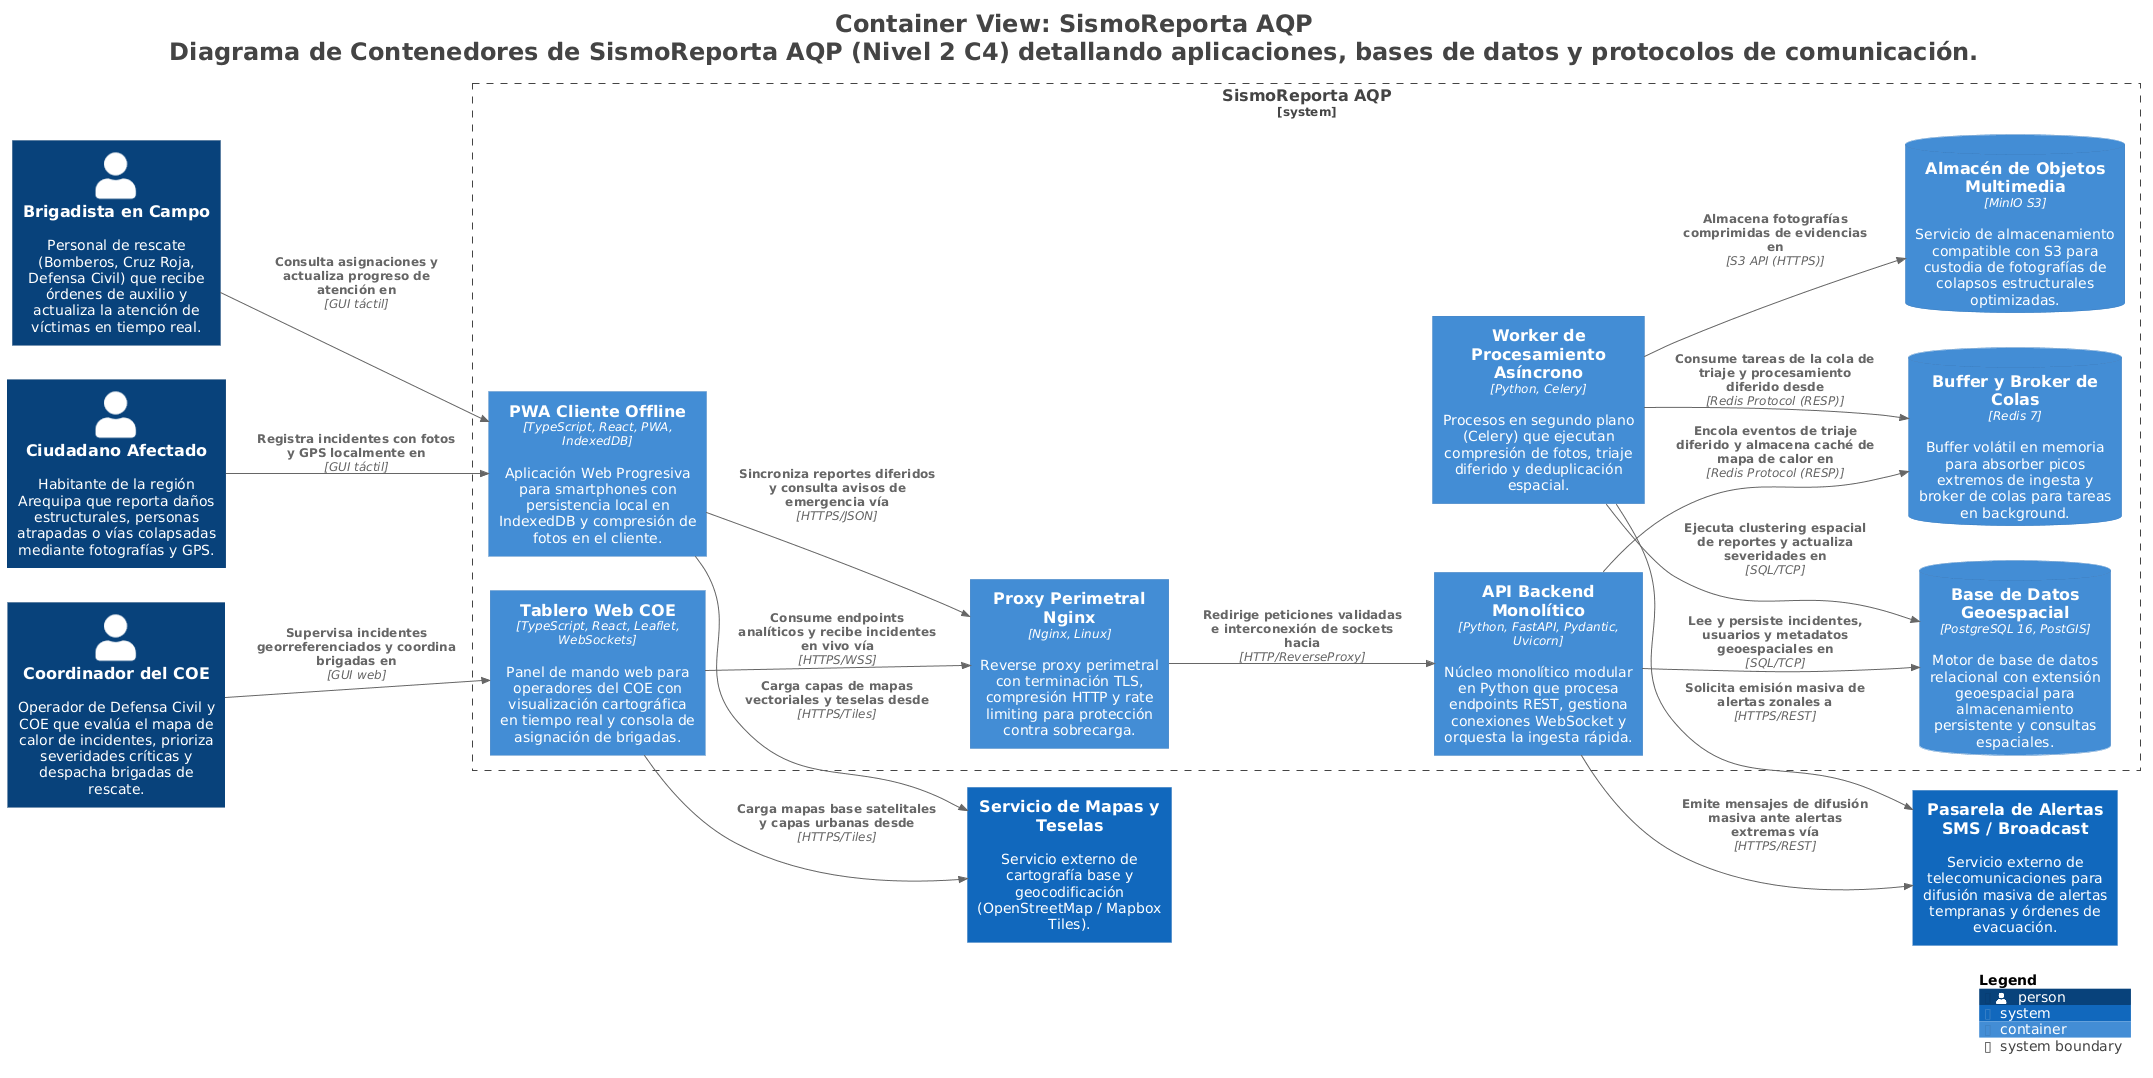

The diagram above was rendered by PlantUML. Its source (embedded in the PNG):
@startuml
title <size:24>Container View: SismoReporta AQP</size>\n<size:24>Diagrama de Contenedores de SismoReporta AQP (Nivel 2 C4) detallando aplicaciones, bases de datos y protocolos de comunicación.</size>

set separator none
left to right direction

<style>
  root {
    BackgroundColor: #ffffff
    FontColor: #444444
  }
</style>

!include <C4/C4>
!include <C4/C4_Context>
!include <C4/C4_Container>

Person(CiudadanoAfectado, "Ciudadano Afectado", $descr="Habitante de la región Arequipa que reporta daños estructurales, personas atrapadas o vías colapsadas mediante fotografías y GPS.", $tags="", $link="")
Person(BrigadistaenCampo, "Brigadista en Campo", $descr="Personal de rescate (Bomberos, Cruz Roja, Defensa Civil) que recibe órdenes de auxilio y actualiza la atención de víctimas en tiempo real.", $tags="", $link="")
Person(CoordinadordelCOE, "Coordinador del COE", $descr="Operador de Defensa Civil y COE que evalúa el mapa de calor de incidentes, prioriza severidades críticas y despacha brigadas de rescate.", $tags="", $link="")
System(ServiciodeMapasyTeselas, "Servicio de Mapas y Teselas", $descr="Servicio externo de cartografía base y geocodificación (OpenStreetMap / Mapbox Tiles).", $tags="", $link="")
System(PasareladeAlertasSMSBroadcast, "Pasarela de Alertas SMS / Broadcast", $descr="Servicio externo de telecomunicaciones para difusión masiva de alertas tempranas y órdenes de evacuación.", $tags="", $link="")

System_Boundary("SismoReportaAQP_boundary", "SismoReporta AQP", $tags="") {
  Container(SismoReportaAQP.APIBackendMonolítico, "API Backend Monolítico", $techn="Python, FastAPI, Pydantic, Uvicorn", $descr="Núcleo monolítico modular en Python que procesa endpoints REST, gestiona conexiones WebSocket y orquesta la ingesta rápida.", $tags="", $link="")
  ContainerDb(SismoReportaAQP.BufferyBrokerdeColas, "Buffer y Broker de Colas", $techn="Redis 7", $descr="Buffer volátil en memoria para absorber picos extremos de ingesta y broker de colas para tareas en background.", $tags="", $link="")
  Container(SismoReportaAQP.WorkerdeProcesamientoAsíncrono, "Worker de Procesamiento Asíncrono", $techn="Python, Celery", $descr="Procesos en segundo plano (Celery) que ejecutan compresión de fotos, triaje diferido y deduplicación espacial.", $tags="", $link="")
  ContainerDb(SismoReportaAQP.BasedeDatosGeoespacial, "Base de Datos Geoespacial", $techn="PostgreSQL 16, PostGIS", $descr="Motor de base de datos relacional con extensión geoespacial para almacenamiento persistente y consultas espaciales.", $tags="", $link="")
  ContainerDb(SismoReportaAQP.AlmacéndeObjetosMultimedia, "Almacén de Objetos Multimedia", $techn="MinIO S3", $descr="Servicio de almacenamiento compatible con S3 para custodia de fotografías de colapsos estructurales optimizadas.", $tags="", $link="")
  Container(SismoReportaAQP.PWAClienteOffline, "PWA Cliente Offline", $techn="TypeScript, React, PWA, IndexedDB", $descr="Aplicación Web Progresiva para smartphones con persistencia local en IndexedDB y compresión de fotos en el cliente.", $tags="", $link="")
  Container(SismoReportaAQP.TableroWebCOE, "Tablero Web COE", $techn="TypeScript, React, Leaflet, WebSockets", $descr="Panel de mando web para operadores del COE con visualización cartográfica en tiempo real y consola de asignación de brigadas.", $tags="", $link="")
  Container(SismoReportaAQP.ProxyPerimetralNginx, "Proxy Perimetral Nginx", $techn="Nginx, Linux", $descr="Reverse proxy perimetral con terminación TLS, compresión HTTP y rate limiting para protección contra sobrecarga.", $tags="", $link="")
}

Rel(CiudadanoAfectado, SismoReportaAQP.PWAClienteOffline, "Registra incidentes con fotos y GPS localmente en", $techn="GUI táctil", $tags="", $link="")
Rel(BrigadistaenCampo, SismoReportaAQP.PWAClienteOffline, "Consulta asignaciones y actualiza progreso de atención en", $techn="GUI táctil", $tags="", $link="")
Rel(CoordinadordelCOE, SismoReportaAQP.TableroWebCOE, "Supervisa incidentes georreferenciados y coordina brigadas en", $techn="GUI web", $tags="", $link="")
Rel(SismoReportaAQP.PWAClienteOffline, SismoReportaAQP.ProxyPerimetralNginx, "Sincroniza reportes diferidos y consulta avisos de emergencia vía", $techn="HTTPS/JSON", $tags="", $link="")
Rel(SismoReportaAQP.TableroWebCOE, SismoReportaAQP.ProxyPerimetralNginx, "Consume endpoints analíticos y recibe incidentes en vivo vía", $techn="HTTPS/WSS", $tags="", $link="")
Rel(SismoReportaAQP.ProxyPerimetralNginx, SismoReportaAQP.APIBackendMonolítico, "Redirige peticiones validadas e interconexión de sockets hacia", $techn="HTTP/ReverseProxy", $tags="", $link="")
Rel(SismoReportaAQP.APIBackendMonolítico, SismoReportaAQP.BufferyBrokerdeColas, "Encola eventos de triaje diferido y almacena caché de mapa de calor en", $techn="Redis Protocol (RESP)", $tags="", $link="")
Rel(SismoReportaAQP.APIBackendMonolítico, SismoReportaAQP.BasedeDatosGeoespacial, "Lee y persiste incidentes, usuarios y metadatos geoespaciales en", $techn="SQL/TCP", $tags="", $link="")
Rel(SismoReportaAQP.WorkerdeProcesamientoAsíncrono, SismoReportaAQP.BufferyBrokerdeColas, "Consume tareas de la cola de triaje y procesamiento diferido desde", $techn="Redis Protocol (RESP)", $tags="", $link="")
Rel(SismoReportaAQP.WorkerdeProcesamientoAsíncrono, SismoReportaAQP.BasedeDatosGeoespacial, "Ejecuta clustering espacial de reportes y actualiza severidades en", $techn="SQL/TCP", $tags="", $link="")
Rel(SismoReportaAQP.WorkerdeProcesamientoAsíncrono, SismoReportaAQP.AlmacéndeObjetosMultimedia, "Almacena fotografías comprimidas de evidencias en", $techn="S3 API (HTTPS)", $tags="", $link="")
Rel(SismoReportaAQP.WorkerdeProcesamientoAsíncrono, PasareladeAlertasSMSBroadcast, "Solicita emisión masiva de alertas zonales a", $techn="HTTPS/REST", $tags="", $link="")
Rel(SismoReportaAQP.PWAClienteOffline, ServiciodeMapasyTeselas, "Carga capas de mapas vectoriales y teselas desde", $techn="HTTPS/Tiles", $tags="", $link="")
Rel(SismoReportaAQP.TableroWebCOE, ServiciodeMapasyTeselas, "Carga mapas base satelitales y capas urbanas desde", $techn="HTTPS/Tiles", $tags="", $link="")
Rel(SismoReportaAQP.APIBackendMonolítico, PasareladeAlertasSMSBroadcast, "Emite mensajes de difusión masiva ante alertas extremas vía", $techn="HTTPS/REST", $tags="", $link="")

SHOW_LEGEND(true)
hide stereotypes
@enduml